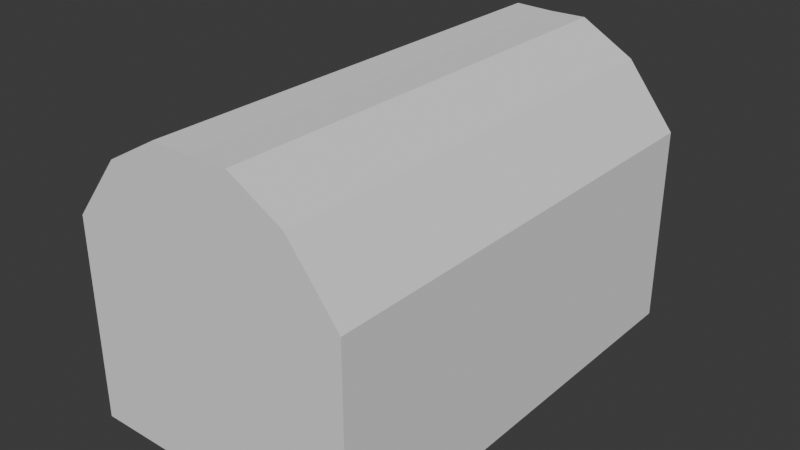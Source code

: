 # Source: Obj_Chest_Normal_A.blend  (saved by Blender 5.0.119; exported with 4.5.12 LTS)
import bpy
from mathutils import Matrix  # noqa: F401  (used for matrix-valued properties, if any)

bpy.ops.wm.read_factory_settings(use_empty=True)
scene = bpy.context.scene
scene.name = 'Scene'

# ---- collections
col_collection = bpy.data.collections.new('Collection'); scene.collection.children.link(col_collection)

# ---- world
world_world = bpy.data.worlds.new('World'); scene.world = world_world
world_world.use_nodes = True; world_world.node_tree.nodes.clear()
_N = world_world.node_tree.nodes; _L = world_world.node_tree.links
n0 = _N.new('ShaderNodeOutputWorld'); n0.name = 'World Output'; n0.location = (200, 100)
n1 = _N.new('ShaderNodeBackground'); n1.name = 'Background'; n1.location = (-200, 100)
n1.inputs[0].default_value = (0.05088, 0.05088, 0.05088, 1.0)
_L.new(n1.outputs[0], n0.inputs[0])
n0.is_active_output = True
world_world.color = (0.05088, 0.05088, 0.05088)
world_world.sun_shadow_jitter_overblur = 0.0

# ---- meshes
me_cube_001 = bpy.data.meshes.new('Cube.001')
me_cube_001.from_pydata([(-1.196, -1.0, -1.0), (-0.3253, -0.5, -1.0), (-0.3253, -1.0, -1.0), (-0.3253, 0.0, -1.0), (-1.196, 0.0, -1.0), (0.0, -0.5, -1.0), (-1.196, -0.5, -1.0), (0.0, -1.0, -1.0), (0.0, 0.0, -1.0), (-1.196, -1.0, -0.3607), (-1.196, -1.0, 0.306), (-0.3253, -1.0, 0.306), (-0.3253, -1.0, -0.3607), (-1.196, 0.0, 0.306), (-1.196, 0.0, -0.3607), (-1.196, -0.5, 0.306), (-1.196, -0.5, -0.3607), (0.0, -1.0, 0.306), (0.0, -1.0, -0.3607)], [], [(3, 8, 5, 1), (4, 3, 1, 6), (6, 1, 2, 0), (1, 5, 7, 2), (7, 18, 12, 2), (18, 17, 11, 12), (0, 9, 16, 6), (9, 10, 15, 16), (6, 16, 14, 4), (16, 15, 13, 14), (2, 12, 9, 0), (12, 11, 10, 9)])
_uv = me_cube_001.uv_layers.new(name='UVMap')
_uv.uv.foreach_set('vector', [0.2093, 0.625, 0.0, 0.0, 0.25, 0.6875, 0.2093, 0.6875, 0.125, 0.625, 0.2093, 0.625, 0.2093, 0.6875, 0.125, 0.6875, 0.125, 0.6875, 0.2093, 0.6875, 0.2093, 0.75, 0.125, 0.75, 0.2093, 0.6875, 0.25, 0.6875, 0.25, 0.75, 0.2093, 0.75, 0.375, 0.875, 0.4549, 0.875, 0.4549, 0.9157, 0.375, 0.9157, 0.4549, 0.875, 0.5382, 0.875, 0.5382, 0.9157, 0.4549, 0.9157, 0.375, 0.0, 0.4549, 0.0, 0.4549, 0.0625, 0.375, 0.0625, 0.4549, 0.0, 0.5382, 0.0, 0.5382, 0.0625, 0.4549, 0.0625, 0.375, 0.0625, 0.4549, 0.0625, 0.4549, 0.125, 0.375, 0.125, 0.4549, 0.0625, 0.5382, 0.0625, 0.5382, 0.125, 0.4549, 0.125, 0.375, 0.9157, 0.4549, 0.9157, 0.4549, 1.0, 0.375, 1.0, 0.4549, 0.9157, 0.5382, 0.9157, 0.5382, 1.0, 0.4549, 1.0])
me_cube_001.update()
me_cube_002 = bpy.data.meshes.new('Cube.002')
me_cube_002.from_pydata([(-1.196, -1.0, 0.6937), (-0.3253, -1.0, 0.6937), (-1.196, 0.0, 0.6937), (-1.196, -0.5, 0.6937), (0.0, -1.0, 0.6937), (-1.196, -1.0, 0.306), (-0.3253, -1.0, 0.306), (-1.196, 0.0, 0.306), (-1.196, -0.5, 0.306), (0.0, -1.0, 0.306), (-0.3253, -0.5, 1.477), (-0.3253, -1.0, 1.477), (-0.3253, 0.0, 1.477), (-0.7788, 0.0, 1.222), (-0.7788, -1.0, 1.222), (-0.7788, -0.5, 1.222), (0.0, -1.0, 1.47), (0.0, -0.5, 1.47), (0.0, 0.0, 1.47), (-0.9985, -0.9159, 0.2995), (-0.3018, -0.9159, 0.2995), (-0.9985, 0.0, 0.2995), (-0.9985, -0.4879, 0.2995), (0.0, -0.9159, 0.2995), (-0.9985, -0.9159, 0.9335), (-0.3018, -0.9159, 0.9335), (-0.9985, 0.0, 0.9335), (-0.9985, -0.4879, 0.9335), (0.0, -0.9159, 0.9335), (-0.3018, -0.4857, 0.9335), (0.0, -0.4863, 0.9336), (-0.3018, 0.0, 0.9335), (0.0, 0.0, 0.9335)], [], [(6, 1, 0, 5), (1, 4, 16, 11), (3, 0, 14, 15), (8, 3, 2, 7), (5, 0, 3, 8), (9, 4, 1, 6), (18, 12, 10, 17), (10, 15, 14, 11), (17, 10, 11, 16), (12, 13, 15, 10), (2, 3, 15, 13), (0, 1, 11, 14), (8, 7, 21, 22), (9, 6, 20, 23), (6, 5, 19, 20), (5, 8, 22, 19), (22, 21, 26, 27), (23, 20, 25, 28), (20, 19, 24, 25), (19, 22, 27, 24), (28, 25, 29, 30), (30, 29, 31, 32), (27, 29, 25, 24), (26, 31, 29, 27)])
_uv = me_cube_002.uv_layers.new(name='UVMap')
_uv.uv.foreach_set('vector', [0.5382, 0.9157, 0.5911, 0.9157, 0.5911, 1.0, 0.5382, 1.0, 0.5911, 0.9157, 0.5826, 0.8665, 0.625, 0.875, 0.625, 0.9157, 0.5911, 0.0625, 0.5911, 0.0, 0.6222, 0.0, 0.6222, 0.0625, 0.5382, 0.0625, 0.5911, 0.0625, 0.5911, 0.125, 0.5382, 0.125, 0.5382, 0.0, 0.5911, 0.0, 0.5911, 0.0625, 0.5382, 0.0625, 0.5382, 0.875, 0.5826, 0.8665, 0.5911, 0.9157, 0.5382, 0.9157, 0.75, 0.625, 0.7907, 0.625, 0.7907, 0.6875, 0.75, 0.6875, 0.7907, 0.6875, 0.8488, 0.6875, 0.8488, 0.75, 0.7907, 0.75, 0.75, 0.6875, 0.7907, 0.6875, 0.7907, 0.75, 0.75, 0.75, 0.7907, 0.625, 0.8398, 0.6195, 0.8488, 0.6875, 0.7907, 0.6875, 0.5911, 0.125, 0.5911, 0.0625, 0.6222, 0.0625, 0.6222, 0.125, 0.5911, 1.0, 0.5911, 0.9157, 0.625, 0.9157, 0.6222, 0.9704, 0.5382, 0.0625, 0.5382, 0.125, 0.5382, 0.125, 0.5382, 0.05459, 0.5382, 0.875, 0.5382, 0.9157, 0.5382, 0.9311, 0.5382, 0.875, 0.5382, 0.9157, 0.5382, 1.0, 0.5382, 1.0, 0.5382, 0.9311, 0.5382, 0.0, 0.5382, 0.0625, 0.5382, 0.05459, 0.5382, 0.0, 0.5382, 0.05459, 0.5382, 0.125, 0.5382, 0.125, 0.5382, 0.05459, 0.5382, 0.875, 0.5382, 0.9311, 0.5382, 0.9311, 0.5382, 0.875, 0.5382, 0.9311, 0.5382, 1.0, 0.5382, 1.0, 0.5382, 0.9311, 0.5382, 0.0, 0.5382, 0.05459, 0.5382, 0.05459, 0.5382, 0.0, 0.5382, 0.875, 0.5382, 0.9311, 0.5382, 0.9311, 0.5382, 0.875, 0.5382, 0.875, 0.5382, 0.9311, 0.5382, 0.9311, 0.5382, 0.875, 0.5382, 0.05459, 0.5382, 0.9311, 0.5382, 0.9311, 0.5382, 1.0, 0.5382, 0.125, 0.5382, 0.9311, 0.5382, 0.9311, 0.5382, 0.05459])
me_cube_002.update()

# ---- objects
ob_chest = bpy.data.objects.new('Chest', me_cube_001)
ob_lid = bpy.data.objects.new('Lid', me_cube_002)

# ---- transforms, parenting, visibility, modifiers, constraints
ob_chest.location = (0.0, 0.0, 0.9842)
ob_chest.scale = (1.0, -1.953, 1.0)
_m = ob_chest.modifiers.new('Mirror', 'MIRROR')
_m.use_axis = (True, True, False)
_m.use_clip = True
ob_lid.location = (0.0, 0.0, 0.9842)
ob_lid.scale = (1.0, -1.953, 1.0)
_m = ob_lid.modifiers.new('Mirror', 'MIRROR')
_m.use_axis = (True, True, False)
_m.use_clip = True

# ---- collection membership
col_collection.objects.link(ob_chest)
col_collection.objects.link(ob_lid)

# ---- scene / render settings (as saved in the file)
scene.frame_start = 1; scene.frame_end = 250; scene.frame_set(1)
scene.render.engine = 'BLENDER_EEVEE_NEXT'
scene.render.bake_bias = 0.0
scene.render.bake_samples = 0
scene.cycles.sampling_pattern = 'TABULATED_SOBOL'
scene.eevee.use_volume_custom_range = False
bpy.context.view_layer.update()

# ---- added for rendering (the .blend has no active camera and no usable light): camera, sun
cam_auto = bpy.data.cameras.new('AutoCamera')
cam_auto.lens = 50.0
cam_auto.sensor_width = 36.0
cam_auto.clip_end = 1000.0
ob_auto_camera = bpy.data.objects.new('AutoCamera', cam_auto)
scene.collection.objects.link(ob_auto_camera)
ob_auto_camera.location = (4.81696, -5.78035, 5.0762)
ob_auto_camera.rotation_euler = (1.09748, -7.21219e-08, 0.694738)
scene.camera = ob_auto_camera
light_auto_sun = bpy.data.lights.new('AutoSun', 'SUN')
light_auto_sun.energy = 3.0
light_auto_sun.angle = 0.0523599
ob_auto_sun = bpy.data.objects.new('AutoSun', light_auto_sun)
scene.collection.objects.link(ob_auto_sun)
ob_auto_sun.rotation_euler = (0.872665, 0.174533, 0.523599)
bpy.context.view_layer.update()
